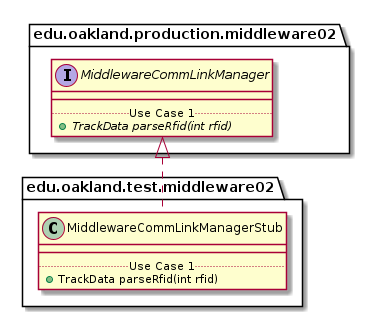

The diagram above was rendered by PlantUML. Its source (embedded in the PNG):
@startuml MiddlewareCommLinkManagerStub_DirectDependencies


package edu.oakland.test.middleware02 {
    class MiddlewareCommLinkManagerStub {
        __
        .. Use Case 1 ..
        + TrackData parseRfid(int rfid)
    }
}



package edu.oakland.production.middleware02 {
    interface MiddlewareCommLinkManager {
        __
        .. Use Case 1 ..
        {abstract} + TrackData parseRfid(int rfid)
    }
}

MiddlewareCommLinkManagerStub .up.|> MiddlewareCommLinkManager



@enduml